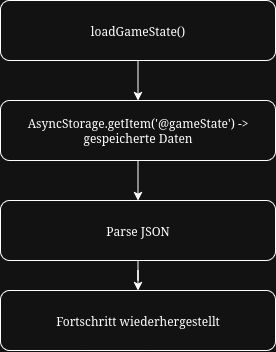

The diagram above was exported from draw.io. Its source (the exported page's mxGraphModel, read from the mxfile embedded in the PNG):
<mxGraphModel dx="765" dy="522" grid="1" gridSize="10" guides="1" tooltips="1" connect="1" arrows="1" fold="1" page="1" pageScale="1" pageWidth="850" pageHeight="1100" math="0" shadow="0">
  <root>
    <mxCell id="0" />
    <mxCell id="1" parent="0" />
    <mxCell id="qcC3lOIRe_Q1IjhuKdFc-8" style="edgeStyle=orthogonalEdgeStyle;rounded=0;orthogonalLoop=1;jettySize=auto;html=1;" edge="1" parent="1" source="qcC3lOIRe_Q1IjhuKdFc-1" target="qcC3lOIRe_Q1IjhuKdFc-6">
      <mxGeometry relative="1" as="geometry" />
    </mxCell>
    <mxCell id="qcC3lOIRe_Q1IjhuKdFc-1" value="loadGameState()" style="rounded=1;whiteSpace=wrap;html=1;" vertex="1" parent="1">
      <mxGeometry x="365" y="330" width="275" height="60" as="geometry" />
    </mxCell>
    <mxCell id="qcC3lOIRe_Q1IjhuKdFc-12" style="edgeStyle=orthogonalEdgeStyle;rounded=0;orthogonalLoop=1;jettySize=auto;html=1;" edge="1" parent="1" source="qcC3lOIRe_Q1IjhuKdFc-3">
      <mxGeometry relative="1" as="geometry">
        <mxPoint x="502.5" y="830" as="targetPoint" />
      </mxGeometry>
    </mxCell>
    <mxCell id="qcC3lOIRe_Q1IjhuKdFc-11" style="edgeStyle=orthogonalEdgeStyle;rounded=0;orthogonalLoop=1;jettySize=auto;html=1;" edge="1" parent="1" target="qcC3lOIRe_Q1IjhuKdFc-3">
      <mxGeometry relative="1" as="geometry">
        <mxPoint x="502.5" y="690" as="sourcePoint" />
      </mxGeometry>
    </mxCell>
    <mxCell id="qcC3lOIRe_Q1IjhuKdFc-22" style="edgeStyle=orthogonalEdgeStyle;rounded=0;orthogonalLoop=1;jettySize=auto;html=1;entryX=0.5;entryY=0;entryDx=0;entryDy=0;" edge="1" parent="1" source="qcC3lOIRe_Q1IjhuKdFc-5" target="qcC3lOIRe_Q1IjhuKdFc-21">
      <mxGeometry relative="1" as="geometry" />
    </mxCell>
    <mxCell id="qcC3lOIRe_Q1IjhuKdFc-5" value="Parse JSON" style="rounded=1;whiteSpace=wrap;html=1;" vertex="1" parent="1">
      <mxGeometry x="365" y="530" width="275" height="60" as="geometry" />
    </mxCell>
    <mxCell id="qcC3lOIRe_Q1IjhuKdFc-9" style="edgeStyle=orthogonalEdgeStyle;rounded=0;orthogonalLoop=1;jettySize=auto;html=1;" edge="1" parent="1" source="qcC3lOIRe_Q1IjhuKdFc-6" target="qcC3lOIRe_Q1IjhuKdFc-5">
      <mxGeometry relative="1" as="geometry" />
    </mxCell>
    <mxCell id="qcC3lOIRe_Q1IjhuKdFc-6" value="AsyncStorage.getItem('@gameState') -&amp;gt; gespeicherte Daten" style="rounded=1;whiteSpace=wrap;html=1;" vertex="1" parent="1">
      <mxGeometry x="365" y="430" width="275" height="60" as="geometry" />
    </mxCell>
    <mxCell id="qcC3lOIRe_Q1IjhuKdFc-20" style="edgeStyle=orthogonalEdgeStyle;rounded=0;orthogonalLoop=1;jettySize=auto;html=1;entryX=0.5;entryY=0;entryDx=0;entryDy=0;" edge="1" parent="1" source="qcC3lOIRe_Q1IjhuKdFc-7">
      <mxGeometry relative="1" as="geometry">
        <mxPoint x="502.5" y="930" as="targetPoint" />
      </mxGeometry>
    </mxCell>
    <mxCell id="qcC3lOIRe_Q1IjhuKdFc-18" style="edgeStyle=orthogonalEdgeStyle;rounded=0;orthogonalLoop=1;jettySize=auto;html=1;entryX=0.5;entryY=0;entryDx=0;entryDy=0;" edge="1" parent="1" source="qcC3lOIRe_Q1IjhuKdFc-13">
      <mxGeometry relative="1" as="geometry">
        <mxPoint x="502.5" y="1130" as="targetPoint" />
      </mxGeometry>
    </mxCell>
    <mxCell id="qcC3lOIRe_Q1IjhuKdFc-17" style="edgeStyle=orthogonalEdgeStyle;rounded=0;orthogonalLoop=1;jettySize=auto;html=1;" edge="1" parent="1" target="qcC3lOIRe_Q1IjhuKdFc-13">
      <mxGeometry relative="1" as="geometry">
        <mxPoint x="502.5" y="990" as="sourcePoint" />
      </mxGeometry>
    </mxCell>
    <mxCell id="qcC3lOIRe_Q1IjhuKdFc-21" value="Fortschritt wiederhergestellt" style="rounded=1;whiteSpace=wrap;html=1;" vertex="1" parent="1">
      <mxGeometry x="365" y="620" width="275" height="60" as="geometry" />
    </mxCell>
  </root>
</mxGraphModel>